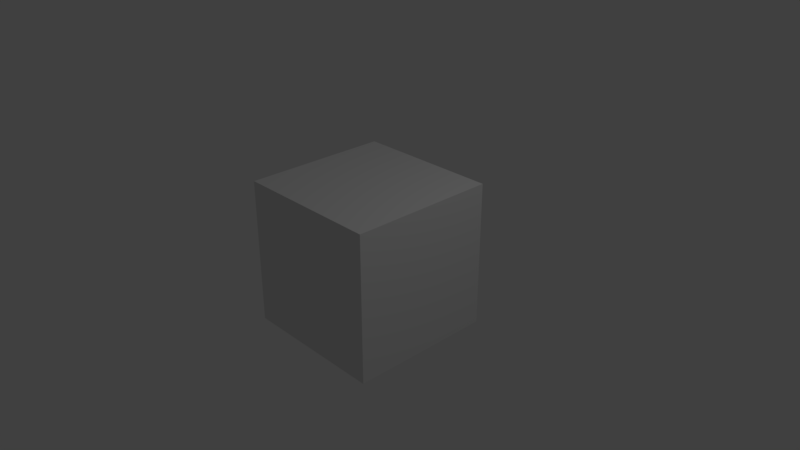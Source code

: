 # Source: Auto_run_.blend  (saved by Blender 2.79.0; exported with 4.5.12 LTS)
import bpy
from mathutils import Matrix  # noqa: F401  (used for matrix-valued properties, if any)

bpy.ops.wm.read_factory_settings(use_empty=True)
scene = bpy.context.scene
scene.name = 'Scene'

# ---- collections
col_collection_1 = bpy.data.collections.new('Collection 1'); scene.collection.children.link(col_collection_1)

# ---- materials (node trees are filled in below, after node groups)
mat_material = bpy.data.materials.new('Material')
mat_material.alpha_threshold = 0.0
mat_material.use_transparent_shadow = False
mat_material.roughness = 0.5
mat_material.line_color = (0.0, 0.0, 0.0, 1.0)

# ---- material node trees

# ---- world
world_world = bpy.data.worlds.new('World'); scene.world = world_world
world_world.color = (0.05088, 0.05088, 0.05088)
world_world.use_sun_shadow = False
world_world.sun_shadow_jitter_overblur = 0.0
world_world.cycles.sampling_method = 'MANUAL'

# ---- cameras
cam_camera = bpy.data.cameras.new('Camera')
cam_camera.clip_end = 100.0
cam_camera.lens = 35.0
cam_camera.sensor_width = 32.0
cam_camera.sensor_height = 18.0
cam_camera.ortho_scale = 7.314
cam_camera.dof.focus_distance = 0.0
cam_camera.dof.aperture_fstop = 128.0

# ---- lights
light_lamp = bpy.data.lights.new('Lamp', 'POINT')
light_lamp.transmission_factor = 0.0
light_lamp.cutoff_distance = 30.0
light_lamp.energy = 100.0
light_lamp.shadow_buffer_clip_start = 1.001
light_lamp.shadow_soft_size = 0.1
light_lamp.shadow_maximum_resolution = 0.006
light_lamp.use_absolute_resolution = True

# ---- meshes
me_cube = bpy.data.meshes.new('Cube')
me_cube.from_pydata([(1.0, 1.0, -1.0), (1.0, -1.0, -1.0), (-1.0, -1.0, -1.0), (-1.0, 1.0, -1.0), (1.0, 1.0, 1.0), (1.0, -1.0, 1.0), (-1.0, -1.0, 1.0), (-1.0, 1.0, 1.0)], [], [(0, 1, 2, 3), (4, 7, 6, 5), (0, 4, 5, 1), (1, 5, 6, 2), (2, 6, 7, 3), (4, 0, 3, 7)])
me_cube.materials.append(mat_material)
me_cube.use_remesh_preserve_volume = False
me_cube.use_remesh_preserve_attributes = False
me_cube.use_mirror_vertex_groups = False
me_cube.update()

# ---- objects
ob_cube = bpy.data.objects.new('Cube', me_cube)
ob_lamp = bpy.data.objects.new('Lamp', light_lamp)
ob_camera = bpy.data.objects.new('Camera', cam_camera)

# ---- transforms, parenting, visibility, modifiers, constraints
ob_cube.location = (0.0, 0.0, 0.0)
ob_cube.lock_rotations_4d = False
ob_cube.empty_display_type = 'ARROWS'
ob_cube.lineart.crease_threshold = 0.0
ob_lamp.location = (4.076, 1.005, 5.904)
ob_lamp.rotation_euler = (0.6503, 0.05522, 1.866)
ob_lamp.lock_rotations_4d = False
ob_lamp.empty_display_type = 'ARROWS'
ob_lamp.color = (0.0, 0.0, 0.0, 0.0)
ob_lamp.lineart.crease_threshold = 0.0
ob_camera.location = (7.481, -6.508, 5.344)
ob_camera.rotation_euler = (1.109, 0.0, 0.8149)
ob_camera.lock_rotations_4d = False
ob_camera.empty_display_type = 'ARROWS'
ob_camera.color = (0.0, 0.0, 0.0, 0.0)
ob_camera.display_type = 'WIRE'
ob_camera.lineart.crease_threshold = 0.0

# ---- collection membership
col_collection_1.objects.link(ob_cube)
col_collection_1.objects.link(ob_lamp)
col_collection_1.objects.link(ob_camera)

# ---- scene / render settings (as saved in the file)
scene.camera = ob_camera
scene.frame_start = 1; scene.frame_end = 250; scene.frame_set(1)
scene.render.engine = 'BLENDER_EEVEE_NEXT'
scene.render.resolution_percentage = 50
scene.render.dither_intensity = 0.0
scene.cycles.use_denoising = False
scene.cycles.samples = 128
scene.cycles.sampling_pattern = 'TABULATED_SOBOL'
scene.cycles.use_adaptive_sampling = False
scene.cycles.use_light_tree = False
scene.cycles.blur_glossy = 0.0
scene.cycles.sample_clamp_indirect = 0.0
scene.view_settings.view_transform = 'Standard'
bpy.context.view_layer.update()
